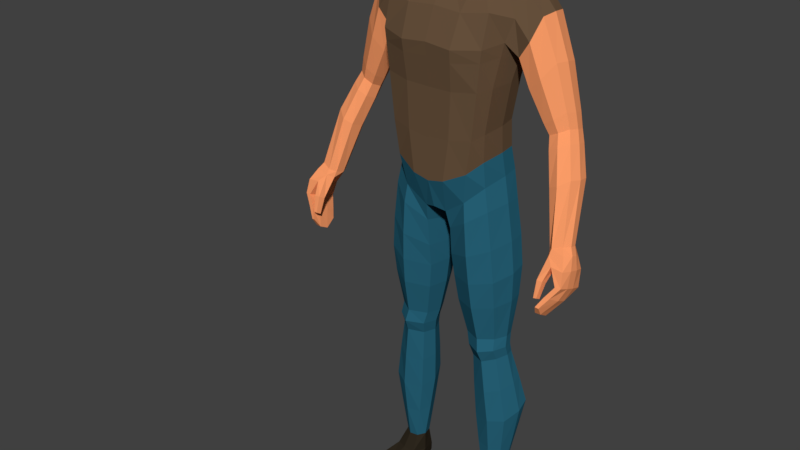 # Source: base-mesh-final.blend  (saved by Blender 2.79.0; exported with 4.5.12 LTS)
import bpy
from mathutils import Matrix  # noqa: F401  (used for matrix-valued properties, if any)

bpy.ops.wm.read_factory_settings(use_empty=True)
scene = bpy.context.scene
scene.name = 'Scene'

# ---- collections
col_collection_1 = bpy.data.collections.new('Collection 1'); scene.collection.children.link(col_collection_1)

# ---- materials (node trees are filled in below, after node groups)
mat_skin = bpy.data.materials.new('Skin')
mat_skin.alpha_threshold = 0.0
mat_skin.roughness = 0.5
mat_pants = bpy.data.materials.new('Pants')
mat_pants.alpha_threshold = 0.0
mat_pants.roughness = 0.5
mat_shoes = bpy.data.materials.new('Shoes')
mat_shoes.alpha_threshold = 0.0
mat_shoes.roughness = 0.5
mat_t_shirt = bpy.data.materials.new('T-shirt')
mat_t_shirt.alpha_threshold = 0.0
mat_t_shirt.roughness = 0.5
mat_hair = bpy.data.materials.new('Hair')
mat_hair.alpha_threshold = 0.0
mat_hair.roughness = 0.5

# ---- material node trees
mat_skin.use_nodes = True; mat_skin.node_tree.nodes.clear()
_N = mat_skin.node_tree.nodes; _L = mat_skin.node_tree.links
n0 = _N.new('ShaderNodeOutputMaterial'); n0.name = 'Material Output'; n0.location = (300, 300)
n1 = _N.new('ShaderNodeBsdfDiffuse'); n1.name = 'Diffuse BSDF'; n1.location = (10, 300)
n1.inputs[0].default_value = (1.0, 0.3467, 0.1413, 1.0)
_L.new(n1.outputs[0], n0.inputs[0])
n0.is_active_output = True
mat_pants.use_nodes = True; mat_pants.node_tree.nodes.clear()
_N = mat_pants.node_tree.nodes; _L = mat_pants.node_tree.links
n0 = _N.new('ShaderNodeOutputMaterial'); n0.name = 'Material Output'; n0.location = (300, 300)
n1 = _N.new('ShaderNodeBsdfDiffuse'); n1.name = 'Diffuse BSDF'; n1.location = (10, 300)
n1.inputs[0].default_value = (0.02029, 0.1248, 0.1912, 1.0)
_L.new(n1.outputs[0], n0.inputs[0])
n0.is_active_output = True
mat_shoes.use_nodes = True; mat_shoes.node_tree.nodes.clear()
_N = mat_shoes.node_tree.nodes; _L = mat_shoes.node_tree.links
n0 = _N.new('ShaderNodeOutputMaterial'); n0.name = 'Material Output'; n0.location = (300, 300)
n1 = _N.new('ShaderNodeBsdfDiffuse'); n1.name = 'Diffuse BSDF'; n1.location = (10, 300)
n1.inputs[0].default_value = (0.02902, 0.02204, 0.01383, 1.0)
_L.new(n1.outputs[0], n0.inputs[0])
n0.is_active_output = True
mat_t_shirt.use_nodes = True; mat_t_shirt.node_tree.nodes.clear()
_N = mat_t_shirt.node_tree.nodes; _L = mat_t_shirt.node_tree.links
n0 = _N.new('ShaderNodeOutputMaterial'); n0.name = 'Material Output'; n0.location = (300, 300)
n1 = _N.new('ShaderNodeBsdfDiffuse'); n1.name = 'Diffuse BSDF'; n1.location = (10, 300)
n1.inputs[0].default_value = (0.1376, 0.08369, 0.04665, 1.0)
_L.new(n1.outputs[0], n0.inputs[0])
n0.is_active_output = True
mat_hair.use_nodes = True; mat_hair.node_tree.nodes.clear()
_N = mat_hair.node_tree.nodes; _L = mat_hair.node_tree.links
n0 = _N.new('ShaderNodeOutputMaterial'); n0.name = 'Material Output'; n0.location = (300, 300)
n1 = _N.new('ShaderNodeBsdfDiffuse'); n1.name = 'Diffuse BSDF'; n1.location = (10, 300)
n1.inputs[0].default_value = (0.4292, 0.3284, 0.08563, 1.0)
_L.new(n1.outputs[0], n0.inputs[0])
n0.is_active_output = True

# ---- world
world_world = bpy.data.worlds.new('World'); scene.world = world_world
world_world.color = (0.05088, 0.05088, 0.05088)
world_world.use_sun_shadow = False
world_world.sun_shadow_jitter_overblur = 0.0
world_world.cycles.sampling_method = 'MANUAL'

# ---- meshes
me_cube_000 = bpy.data.meshes.new('Cube.000')
me_cube_000.from_pydata([(0.03258, 0.07157, 1.565), (0.07706, -0.03074, 1.564), (0.03587, -0.04072, 1.631), (0.03366, 0.02916, 1.631), (0.03796, -0.07866, 1.579), (0.06474, 0.03257, 1.497), (0.07271, 0.02717, 1.568), (0.03171, 0.05808, 1.487), (0.02906, 0.05771, 1.605), (0.04926, 0.05023, 1.494), (0.06488, -0.02678, 1.609), (0.05678, 0.05037, 1.563), (0.06004, 0.02542, 1.61), (0.06225, -0.05999, 1.568), (0.03811, -0.06502, 1.608), (0.03667, -0.002889, 1.64), (0.03625, -0.08319, 1.544), (0.07744, -0.0278, 1.527), (0.07203, 0.03081, 1.53), (0.07495, 0.01308, 1.504), (0.08027, -0.005403, 1.569), (0.03635, 0.06906, 1.531), (0.05548, -0.0522, 1.599), (0.04926, 0.04413, 1.599), (0.05562, 0.05339, 1.529), (0.06577, -0.002634, 1.617), (0.06254, -0.05875, 1.538), (0.08051, -0.0009592, 1.524), (-0.03212, 0.07153, 1.568), (-0.0731, -0.02006, 1.59), (-0.03587, -0.04072, 1.631), (-0.03366, 0.02916, 1.631), (-0.03375, -0.07949, 1.587), (-0.07017, 0.0218, 1.499), (-0.07307, 0.02401, 1.575), (-0.02183, 0.06043, 1.487), (-0.03057, 0.05805, 1.603), (-0.05128, 0.04588, 1.49), (-0.05538, -0.0224, 1.62), (-0.05928, 0.04745, 1.56), (-0.06004, 0.02542, 1.61), (-0.06019, -0.0521, 1.588), (-0.02993, -0.06791, 1.612), (-0.03667, -0.002889, 1.64), (-0.03269, -0.08536, 1.561), (-0.07785, -0.02694, 1.558), (-0.07384, 0.02986, 1.544), (-0.07836, 0.007954, 1.523), (-0.07973, -0.00149, 1.583), (-0.03369, 0.07073, 1.528), (-0.0497, -0.05106, 1.606), (-0.05326, 0.04172, 1.594), (-0.05895, 0.04834, 1.525), (-0.06577, -0.002634, 1.617), (-0.0692, -0.04663, 1.567), (-0.08264, -0.0001817, 1.544), (0.0, -0.04355, 1.639), (0.0, 0.03237, 1.639), (0.006403, -0.09098, 1.582), (0.0005011, 0.06208, 1.484), (0.001245, 0.08384, 1.569), (0.003418, 0.0667, 1.606), (0.003131, -0.0745, 1.616), (0.0, -0.002795, 1.649), (0.007286, -0.09408, 1.552), (0.0005095, 0.08257, 1.529)], [], [(0, 21, 65, 60), (0, 60, 61, 8), (0, 8, 23, 11), (0, 11, 24, 21), (1, 17, 27, 20), (1, 20, 25, 10), (1, 10, 22, 13), (1, 13, 26, 17), (2, 10, 25, 15), (2, 15, 63, 56), (2, 56, 62, 14), (2, 14, 22, 10), (3, 12, 23, 8), (3, 8, 61, 57), (3, 57, 63, 15), (3, 15, 25, 12), (4, 16, 26, 13), (4, 13, 22, 14), (4, 14, 62, 58), (4, 58, 64, 16), (5, 9, 24, 18), (5, 18, 27, 19), (6, 18, 24, 11), (6, 11, 23, 12), (6, 12, 25, 20), (6, 20, 27, 18), (7, 59, 65, 21), (7, 21, 24, 9), (28, 60, 65, 49), (28, 36, 61, 60), (28, 39, 51, 36), (28, 49, 52, 39), (29, 48, 55, 45), (29, 38, 53, 48), (29, 41, 50, 38), (29, 45, 54, 41), (30, 43, 53, 38), (30, 56, 63, 43), (30, 42, 62, 56), (30, 38, 50, 42), (31, 36, 51, 40), (31, 57, 61, 36), (31, 43, 63, 57), (31, 40, 53, 43), (32, 41, 54, 44), (32, 42, 50, 41), (32, 58, 62, 42), (32, 44, 64, 58), (33, 46, 52, 37), (33, 47, 55, 46), (34, 39, 52, 46), (34, 40, 51, 39), (34, 48, 53, 40), (34, 46, 55, 48), (35, 49, 65, 59), (35, 37, 52, 49)])
me_cube_000.polygons.foreach_set('material_index', [4, 4, 4, 4, 4, 4, 4, 4, 4, 4, 4, 4, 4, 4, 4, 4, 4, 4, 4, 4, 4, 4, 4, 4, 4, 4, 4, 4, 4, 4, 4, 4, 4, 4, 4, 4, 4, 4, 4, 4, 4, 4, 4, 4, 4, 4, 4, 4, 4, 4, 4, 4, 4, 4, 4, 4])
me_cube_000.materials.append(mat_skin)
me_cube_000.materials.append(mat_pants)
me_cube_000.materials.append(mat_shoes)
me_cube_000.materials.append(mat_t_shirt)
me_cube_000.materials.append(mat_hair)
me_cube_000.use_remesh_preserve_volume = False
me_cube_000.use_remesh_preserve_attributes = False
me_cube_000.use_mirror_vertex_groups = False
me_cube_000.update()
me_cube_003 = bpy.data.meshes.new('Cube.003')
me_cube_003.from_pydata([(0.1219, 0.03785, 1.033), (0.1388, 0.03897, 1.131), (0.1162, -0.04404, 0.8944), (0.1276, 0.05231, 0.9118), (0.1333, -0.05449, 1.129), (0.1176, -0.05479, 1.022), (0.07753, 0.08991, 1.373), (0.02724, -0.06586, 0.8201), (0.02594, 0.09297, 0.8184), (0.07753, -0.02815, 1.364), (0.05324, -0.09653, 1.005), (0.05819, -0.09858, 1.116), (0.06245, -0.112, 1.21), (0.02998, 0.0708, 1.014), (0.03492, 0.0805, 1.113), (0.03916, 0.1131, 1.215), (0.03387, 0.05431, 1.436), (0.04123, -0.01137, 1.403), (0.1449, 0.01702, 0.0946), (0.1419, 0.05503, 0.09659), (0.1048, 0.005996, 0.09376), (0.09796, 0.04777, 0.09491), (0.127, -0.04657, 0.8401), (0.1401, 0.04954, 0.8465), (0.03219, -0.05458, 0.7754), (0.03091, 0.0663, 0.7736), (0.1221, 0.04264, 0.9679), (0.1148, -0.05059, 0.9565), (0.03452, 0.09629, 0.908), (0.03999, -0.09592, 0.9067), (0.136, -0.01182, 0.5004), (0.06036, -0.01475, 0.4969), (0.06056, 0.04943, 0.4982), (0.1463, 0.04155, 0.4997), (0.1392, -0.004959, 0.4432), (0.07507, -0.00812, 0.4323), (0.0747, 0.05065, 0.4369), (0.1478, 0.04492, 0.4467), (0.1601, 0.05325, 0.6814), (0.145, -0.04079, 0.666), (0.03393, -0.03687, 0.6482), (0.03374, 0.05905, 0.665), (0.1662, 0.001908, 0.2702), (0.08451, -0.001725, 0.2616), (0.08385, 0.07243, 0.292), (0.1776, 0.07567, 0.2996), (0.1478, 0.03792, 0.4722), (0.1384, -0.0186, 0.4721), (0.06853, -0.01838, 0.4649), (0.06842, 0.04663, 0.4665), (0.1273, 0.08831, 1.355), (0.07898, -0.07006, 0.8568), (0.1018, 0.0667, 1.027), (0.1131, 0.07571, 1.119), (0.1232, 0.1115, 1.215), (0.07927, 0.08402, 0.8569), (0.1278, -0.02585, 1.351), (0.1042, -0.08473, 1.013), (0.116, -0.08714, 1.123), (0.1264, -0.09011, 1.217), (0.1276, 0.004907, 0.09117), (0.1166, 0.06257, 0.09227), (0.08522, 0.08114, 0.8083), (0.08467, -0.07384, 0.8106), (0.09132, -0.08247, 0.9324), (0.08922, 0.08668, 0.9394), (0.1023, 0.06988, 0.4977), (0.1026, -0.03467, 0.4986), (0.1104, 0.07201, 0.445), (0.1115, -0.02612, 0.4356), (0.09445, -0.0654, 0.6559), (0.0934, 0.08395, 0.6726), (0.1293, 0.1045, 0.297), (0.1293, -0.01826, 0.2653), (0.1082, -0.0406, 0.4677), (0.1073, 0.066, 0.4701), (0.1312, 0.009944, 0.9095), (0.1735, 0.02993, 1.341), (0.1256, -0.002142, 1.029), (0.1424, -0.00103, 1.13), (0.1567, 0.01683, 1.211), (0.09141, 0.03059, 1.372), (0.01281, 0.01491, 0.8082), (0.0552, 0.02908, 1.42), (0.1499, 0.0393, 0.09672), (0.09224, 0.02403, 0.09544), (0.01615, 0.006624, 0.7668), (0.1437, 0.007472, 0.8483), (0.1258, 0.002615, 0.9661), (0.04757, 0.01777, 0.4966), (0.1499, 0.01932, 0.5002), (0.06321, 0.02132, 0.4329), (0.1515, 0.02401, 0.4466), (0.164, 0.01182, 0.6755), (0.017, 0.01202, 0.6545), (0.07055, 0.03418, 0.2757), (0.1812, 0.04326, 0.2864), (0.1515, 0.01405, 0.473), (0.05618, 0.01489, 0.4641), (0.1018, 0.06385, 0.01591), (0.1287, 0.03105, 1.357), (0.163, -0.03051, 1.276), (0.163, 0.07889, 1.276), (0.06667, -0.08422, 1.282), (0.05023, 0.1143, 1.29), (0.1271, -0.07024, 1.29), (0.125, 0.1125, 1.291), (0.1466, -0.03907, 1.225), (0.153, 0.0599, 1.231), (0.1701, -0.006966, 1.333), (0.1701, 0.0695, 1.333), (0.2197, 0.0296, 1.289), (0.2129, -0.00472, 1.284), (0.1978, -0.02662, 1.233), (0.1707, -0.02034, 1.194), (0.1978, 0.07514, 1.233), (0.1739, 0.06111, 1.199), (0.1662, 0.01742, 1.179), (0.2127, 0.06641, 1.284), (0.3459, -0.0561, 0.8349), (0.2903, 0.03097, 1.054), (0.2831, 0.0101, 1.058), (0.264, -0.00359, 1.049), (0.2421, -0.001077, 1.038), (0.2725, 0.05835, 1.03), (0.2501, 0.04956, 1.029), (0.2366, 0.02184, 1.028), (0.2869, 0.05432, 1.049), (0.2945, -0.0449, 0.9518), (0.3357, -0.07222, 0.8373), (0.3133, -0.07963, 0.8294), (0.3013, -0.0664, 0.8216), (0.336, -0.02366, 0.8242), (0.311, -0.02337, 0.8131), (0.2988, -0.04538, 0.8144), (0.3444, -0.03821, 0.83), (0.2727, -0.03807, 0.9417), (0.2675, -0.01111, 0.9308), (0.2841, 0.01978, 0.9336), (0.3234, 0.02115, 0.9581), (0.3037, 0.02767, 0.9396), (0.3263, -0.005886, 0.9626), (0.3172, -0.02959, 0.9667), (0.2525, 0.06054, 1.186), (0.2239, -0.01998, 1.159), (0.1943, -0.01356, 1.131), (0.1901, 0.01849, 1.117), (0.2304, 0.06702, 1.147), (0.2567, 0.02852, 1.193), (0.2031, 0.05597, 1.126), (0.2481, -0.0002773, 1.194), (0.3154, -0.1338, 0.7152), (0.313, -0.08843, 0.8168), (0.3201, -0.06233, 0.69), (0.3199, -0.02281, 0.7987), (0.3234, -0.1321, 0.7134), (0.3454, -0.08404, 0.8225), (0.3272, -0.06467, 0.6895), (0.3446, -0.02612, 0.8072), (0.3472, -0.1128, 0.7644), (0.3475, -0.03272, 0.7342), (0.3586, -0.03616, 0.7353), (0.3602, -0.1109, 0.7642), (0.3291, -0.05231, 0.7062), (0.3375, -0.05523, 0.7072), (0.341, -0.1213, 0.7377), (0.3289, -0.1232, 0.7382), (0.3285, -0.1025, 0.8013), (0.3402, -0.02442, 0.7696), (0.356, -0.02643, 0.7751), (0.3566, -0.1025, 0.7984), (0.3349, -0.05591, 0.7769), (0.3257, -0.08186, 0.7881), (0.3632, -0.07918, 0.7935), (0.3632, -0.05591, 0.7864), (0.3501, -0.09957, 0.7272), (0.3501, -0.07594, 0.7166), (0.3266, -0.07594, 0.7169), (0.3266, -0.09957, 0.7276), (0.3438, -0.06592, 0.7465), (0.3438, -0.08938, 0.7553), (0.3634, -0.08938, 0.7563), (0.3634, -0.06592, 0.7475), (0.3554, -0.065, 0.8202), (0.3552, -0.04772, 0.8138), (0.3206, -0.09621, 0.679), (0.3213, -0.1186, 0.692), (0.3093, -0.04389, 0.8001), (0.3028, -0.07332, 0.8083), (0.3085, -0.1205, 0.693), (0.3085, -0.09673, 0.6806), (0.309, -0.1321, 0.7342), (0.3084, -0.1215, 0.7727), (0.3061, -0.1211, 0.7282), (0.3043, -0.1076, 0.7657), (0.3162, -0.132, 0.7352), (0.3215, -0.1213, 0.7717), (0.3176, -0.1211, 0.7298), (0.3221, -0.1076, 0.7629), (0.1124, -0.103, 0.001941), (0.111, -0.1017, 0.01839), (0.1037, 0.0585, 0.005312), (0.09973, 0.06176, 0.03921), (0.1793, -0.07856, 0.004269), (0.1801, -0.07677, 0.02072), (0.1409, 0.0626, 0.005187), (0.1412, 0.0657, 0.0401), (0.09968, -0.01593, 0.006848), (0.1036, -0.01402, 0.05069), (0.1679, -0.002835, 0.006848), (0.1594, -0.002922, 0.05087), (0.09247, 0.0248, 0.04459), (0.1531, 0.03513, 0.00297), (0.0993, 0.02479, 0.00297), (0.1563, 0.03771, 0.04462), (0.1198, 0.06327, 0.004928), (0.1168, 0.07233, 0.03695), (0.1509, -0.09841, 0.001419), (0.1506, -0.09691, 0.01831), (0.1333, -0.01345, 0.05367), (0.1338, -0.009439, 0.005808), (0.1262, 0.03017, 0.001652), (0.1097, -0.1052, 0.009353), (0.1414, 0.06742, 0.01565), (0.1826, -0.07958, 0.01168), (0.1739, -0.001862, 0.01759), (0.09367, -0.01728, 0.01759), (0.1576, 0.03723, 0.0142), (0.09438, 0.02509, 0.0142), (0.152, -0.1044, 0.009311), (0.1181, 0.07208, 0.01652), (0.1049, -0.06193, 0.002508), (0.1811, -0.04671, 0.02873), (0.1036, -0.0616, 0.02873), (0.18, -0.0475, 0.002508), (0.1424, -0.05439, 0.03142), (0.1425, -0.05505, 0.001191), (0.09857, -0.06417, 0.01142), (0.1868, -0.04722, 0.01142), (0.02914, 0.07071, 1.584), (0.07633, -0.033, 1.575), (0.0327, -0.05184, 1.425), (0.03587, -0.04072, 1.631), (0.03366, 0.02916, 1.631), (0.04415, 0.03163, 1.46), (0.03056, -0.08624, 1.479), (0.03364, -0.08448, 1.574), (0.07315, -0.03259, 1.493), (0.07086, 0.02969, 1.507), (0.07183, 0.02704, 1.58), (0.02827, 0.07265, 1.51), (0.03008, 0.05413, 1.61), (0.05306, 0.05397, 1.507), (0.05859, 0.02985, 1.474), (0.06392, -0.03595, 1.608), (0.05649, -0.06359, 1.482), (0.02948, -0.07764, 1.425), (0.03169, 0.0517, 1.475), (0.05438, 0.05148, 1.576), (0.05916, -0.03523, 1.455), (0.06004, 0.02542, 1.61), (0.06113, -0.06238, 1.568), (0.03397, -0.07202, 1.607), (0.03667, -0.002889, 1.64), (0.03553, -0.007174, 1.441), (0.0331, -0.08645, 1.532), (0.07782, -0.03188, 1.535), (0.07384, 0.02986, 1.544), (0.07859, 0.0005662, 1.504), (0.07973, -0.00149, 1.583), (0.02911, 0.07738, 1.552), (0.04928, -0.05918, 1.455), (0.05447, -0.05813, 1.594), (0.04871, 0.04585, 1.485), (0.04926, 0.04413, 1.599), (0.05485, 0.05635, 1.543), (0.06407, 0.0009171, 1.468), (0.06577, -0.002634, 1.617), (0.06083, -0.06179, 1.528), (0.08264, -0.0001817, 1.544), (0.05664, -0.006086, 1.382), (0.05404, 0.05887, 1.397), (0.06648, 0.02897, 1.391), (0.279, 0.05695, 1.084), (0.2237, 0.02077, 1.05), (0.2828, 0.03048, 1.089), (0.2749, 0.006782, 1.093), (0.2538, -0.008968, 1.077), (0.2291, -0.005368, 1.062), (0.2621, 0.06177, 1.059), (0.2376, 0.05206, 1.053), (0.2728, -0.01679, 1.021), (0.2501, -0.01292, 1.01), (0.2445, 0.01203, 0.9989), (0.2819, 0.05058, 1.003), (0.2594, 0.04172, 1.001), (0.2983, 0.04566, 1.023), (0.3017, 0.02037, 1.028), (0.2937, -0.002114, 1.032), (0.1635, 0.06083, 0.3734), (0.1533, -0.0021, 0.3566), (0.07909, -0.005558, 0.3467), (0.07857, 0.0621, 0.3646), (0.1205, -0.02313, 0.3503), (0.1199, 0.08928, 0.3712), (0.1672, 0.0337, 0.3666), (0.06595, 0.0277, 0.3542), (0.156, 0.009061, 0.1823), (0.0942, 0.00162, 0.1775), (0.09038, 0.06048, 0.1936), (0.1603, 0.06581, 0.1983), (0.1229, 0.08426, 0.1948), (0.1285, -0.007329, 0.1781), (0.08072, 0.02901, 0.1855), (0.1662, 0.04137, 0.1916), (0.1436, -0.03073, 0.596), (0.0424, -0.02965, 0.5836), (0.04237, 0.05722, 0.5944), (0.1574, 0.05019, 0.605), (0.09801, -0.05586, 0.5891), (0.09721, 0.08146, 0.5988), (0.1613, 0.01511, 0.6017), (0.02642, 0.01454, 0.5873), (0.1527, 0.05284, 0.759), (0.1381, -0.04498, 0.7474), (0.0315, -0.04666, 0.7066), (0.03077, 0.06406, 0.715), (0.08965, 0.08487, 0.7358), (0.08996, -0.07159, 0.7278), (0.01449, 0.009577, 0.706), (0.1565, 0.009873, 0.7566), (0.03784, 0.1029, 1.183), (0.06112, -0.1078, 1.181), (0.1231, -0.08918, 1.188), (0.1201, 0.1003, 1.185), (0.1522, 0.01125, 1.186), (0.1486, 0.05336, 1.2), (0.1425, -0.04389, 1.195), (0.0, 0.0954, 0.8259), (0.0, 0.08045, 1.365), (0.0, -0.07346, 0.8272), (0.0, -0.02815, 1.357), (0.0, -0.112, 1.216), (0.0, -0.09858, 1.115), (0.0, -0.09653, 0.9976), (0.0, 0.1025, 1.212), (0.0, 0.06942, 1.114), (0.0, 0.05956, 1.01), (0.0, 0.05431, 1.436), (0.0, -0.01498, 1.403), (0.0, -0.09592, 0.8982), (0.0, 0.08644, 0.9008), (0.0, 0.01073, 0.8135), (0.0, -0.08422, 1.287), (0.0, 0.1043, 1.29), (0.0, -0.04355, 1.639), (0.0, 0.03237, 1.639), (0.0, -0.05468, 1.418), (0.0, -0.09548, 1.48), (0.0, -0.09372, 1.581), (0.0, 0.08058, 1.512), (0.0, 0.07901, 1.592), (0.0, 0.05603, 1.474), (0.0, 0.06022, 1.617), (0.0, -0.08349, 1.421), (0.0, -0.07787, 1.615), (0.0, -0.002795, 1.649), (0.0, -0.01079, 1.431), (0.0, -0.09746, 1.537), (0.0, 0.08654, 1.559), (0.0, 0.05887, 1.394), (0.0, -0.009698, 1.38), (0.0, -0.1078, 1.184), (0.0, 0.09217, 1.181)], [], [(88, 78, 5, 27), (106, 50, 110, 102), (332, 12, 342, 372), (314, 307, 18, 84), (10, 11, 343, 344), (281, 370, 348, 16), (78, 79, 4, 5), (103, 9, 341, 353), (29, 10, 344, 350), (335, 80, 107, 337), (65, 52, 0, 26), (52, 53, 1, 0), (334, 54, 108, 336), (373, 345, 15, 331), (347, 346, 14, 13), (351, 347, 13, 28), (64, 57, 10, 29), (105, 56, 9, 103), (100, 81, 9, 56), (57, 58, 11, 10), (352, 82, 7, 340), (333, 59, 12, 332), (354, 339, 6, 104), (17, 264, 367, 349), (371, 280, 17, 349), (282, 281, 16, 83), (84, 214, 206, 19), (312, 308, 20, 60), (313, 309, 21, 85), (311, 310, 19, 61), (55, 3, 23, 62), (82, 8, 25, 86), (51, 7, 24, 63), (76, 2, 22, 87), (51, 64, 29, 7), (338, 351, 28, 8), (55, 65, 26, 3), (7, 29, 350, 340), (76, 88, 27, 2), (320, 318, 33, 66), (322, 317, 32, 89), (319, 316, 31, 67), (321, 315, 30, 90), (75, 46, 37, 68), (98, 49, 36, 91), (74, 48, 35, 69), (97, 47, 34, 92), (330, 324, 39, 93), (328, 325, 40, 70), (329, 326, 41, 94), (327, 323, 38, 71), (304, 299, 45, 72), (306, 302, 44, 95), (303, 301, 43, 73), (305, 300, 42, 96), (90, 30, 47, 97), (67, 31, 48, 74), (89, 32, 49, 98), (66, 33, 46, 75), (32, 66, 75, 49), (30, 67, 74, 47), (300, 303, 73, 42), (302, 304, 72, 44), (326, 327, 71, 41), (324, 328, 70, 39), (47, 74, 69, 34), (49, 75, 68, 36), (315, 319, 67, 30), (317, 320, 66, 32), (8, 28, 65, 55), (2, 27, 64, 51), (2, 51, 63, 22), (8, 55, 62, 25), (309, 311, 61, 21), (307, 312, 60, 18), (18, 210, 214, 84), (337, 107, 59, 333), (5, 4, 58, 57), (77, 100, 56, 109), (101, 109, 56, 105), (27, 5, 57, 64), (331, 15, 54, 334), (13, 14, 53, 52), (28, 13, 52, 65), (104, 6, 50, 106), (110, 50, 100, 77), (60, 219, 210, 18), (31, 89, 98, 48), (33, 90, 97, 46), (299, 305, 96, 45), (301, 306, 95, 43), (325, 329, 94, 40), (323, 330, 93, 38), (46, 97, 92, 37), (48, 98, 91, 35), (318, 321, 90, 33), (316, 322, 89, 31), (3, 26, 88, 76), (3, 76, 87, 23), (7, 82, 86, 24), (308, 313, 85, 20), (20, 208, 219, 60), (280, 282, 83, 17), (83, 244, 264, 17), (338, 8, 82, 352), (50, 6, 81, 100), (336, 108, 80, 335), (0, 1, 79, 78), (310, 314, 84, 19), (26, 0, 78, 88), (15, 104, 106, 54), (107, 101, 105, 59), (345, 354, 104, 15), (59, 105, 103, 12), (12, 103, 353, 342), (54, 106, 102, 108), (283, 285, 120, 127), (289, 283, 127, 124), (287, 288, 123, 122), (288, 284, 126, 123), (110, 77, 111, 118), (108, 102, 115, 116), (77, 109, 112, 111), (109, 101, 113, 112), (80, 108, 116, 117), (107, 80, 117, 114), (101, 107, 114, 113), (102, 110, 118, 115), (140, 139, 135, 132), (128, 136, 131, 130), (136, 137, 134, 131), (137, 138, 133, 134), (290, 289, 124, 125), (285, 286, 121, 120), (286, 287, 122, 121), (284, 290, 125, 126), (130, 152, 156, 129), (131, 188, 152, 130), (134, 187, 188, 131), (133, 154, 187, 134), (139, 141, 119, 135), (138, 140, 132, 133), (141, 142, 129, 119), (142, 128, 130, 129), (298, 291, 128, 142), (297, 298, 142, 141), (295, 294, 140, 138), (296, 297, 141, 139), (293, 295, 138, 137), (292, 293, 137, 136), (291, 292, 136, 128), (294, 296, 139, 140), (117, 116, 149, 146), (112, 113, 144, 150), (111, 112, 150, 148), (116, 115, 147, 149), (114, 117, 146, 145), (113, 114, 145, 144), (115, 118, 143, 147), (118, 111, 148, 143), (168, 154, 158, 169), (158, 184, 174, 169), (170, 156, 152, 167), (185, 186, 189, 190), (161, 182, 176, 164), (165, 162, 159, 166), (180, 179, 177, 178), (163, 160, 161, 164), (164, 176, 185, 157), (174, 173, 181, 182), (153, 163, 164, 157), (155, 165, 166, 151), (162, 170, 167, 159), (160, 168, 169, 161), (171, 168, 160, 179), (173, 170, 162, 181), (175, 165, 155, 186), (172, 171, 179, 180), (177, 163, 153, 190), (169, 174, 182, 161), (167, 172, 180, 159), (179, 160, 163, 177), (178, 177, 190, 189), (176, 175, 186, 185), (181, 162, 165, 175), (159, 180, 178, 166), (166, 178, 189, 151), (132, 158, 154, 133), (135, 184, 158, 132), (182, 181, 175, 176), (186, 155, 151, 189), (157, 185, 190, 153), (119, 183, 184, 135), (183, 156, 170, 173), (188, 187, 171, 172), (184, 183, 173, 174), (187, 154, 168, 171), (191, 192, 194, 193), (193, 194, 198, 197), (197, 198, 196, 195), (195, 196, 192, 191), (193, 197, 195, 191), (194, 192, 152, 188), (129, 156, 183, 119), (192, 196, 167, 152), (198, 194, 188, 172), (196, 198, 172, 167), (228, 211, 202, 99), (230, 216, 206, 223), (238, 232, 204, 224), (229, 218, 200, 222), (236, 234, 203, 217), (235, 233, 200, 218), (85, 211, 208, 20), (221, 212, 209, 220), (227, 214, 210, 225), (237, 233, 208, 226), (223, 206, 214, 227), (215, 205, 212, 221), (21, 202, 211, 85), (226, 208, 211, 228), (61, 216, 202, 21), (201, 215, 221, 213), (213, 221, 220, 207), (19, 206, 216, 61), (232, 235, 218, 204), (231, 236, 217, 199), (224, 204, 218, 229), (99, 202, 216, 230), (201, 99, 230, 215), (203, 224, 229, 217), (207, 226, 228, 213), (205, 223, 227, 212), (231, 237, 226, 207), (212, 227, 225, 209), (217, 229, 222, 199), (234, 238, 224, 203), (215, 230, 223, 205), (213, 228, 99, 201), (209, 225, 238, 234), (199, 222, 237, 231), (207, 220, 236, 231), (210, 219, 235, 232), (222, 200, 233, 237), (219, 208, 233, 235), (220, 209, 234, 236), (225, 210, 232, 238), (239, 270, 369, 361), (239, 361, 363, 251), (239, 251, 274, 258), (239, 258, 275, 270), (240, 266, 279, 269), (240, 269, 277, 254), (240, 254, 272, 261), (240, 261, 278, 266), (241, 357, 367, 264), (241, 264, 276, 259), (241, 259, 271, 256), (241, 256, 364, 357), (242, 254, 277, 263), (242, 263, 366, 355), (242, 355, 365, 262), (242, 262, 272, 254), (243, 260, 274, 251), (243, 251, 363, 356), (243, 356, 366, 263), (243, 263, 277, 260), (16, 257, 244, 83), (244, 257, 273, 253), (244, 253, 276, 264), (348, 362, 257, 16), (245, 256, 271, 255), (245, 255, 278, 265), (245, 265, 368, 358), (245, 358, 364, 256), (246, 265, 278, 261), (246, 261, 272, 262), (246, 262, 365, 359), (246, 359, 368, 265), (247, 259, 276, 268), (247, 268, 279, 266), (247, 266, 278, 255), (247, 255, 271, 259), (248, 253, 273, 252), (248, 252, 275, 267), (248, 267, 279, 268), (248, 268, 276, 253), (249, 267, 275, 258), (249, 258, 274, 260), (249, 260, 277, 269), (249, 269, 279, 267), (250, 257, 362, 360), (250, 360, 369, 270), (250, 270, 275, 252), (250, 252, 273, 257), (9, 81, 282, 280), (81, 6, 281, 282), (341, 9, 280, 371), (6, 339, 370, 281), (146, 149, 290, 284), (150, 144, 287, 286), (148, 150, 286, 285), (149, 147, 289, 290), (145, 146, 284, 288), (144, 145, 288, 287), (147, 143, 283, 289), (143, 148, 285, 283), (124, 127, 296, 294), (122, 123, 292, 291), (123, 126, 293, 292), (126, 125, 295, 293), (127, 120, 297, 296), (125, 124, 294, 295), (120, 121, 298, 297), (121, 122, 291, 298), (35, 91, 306, 301), (37, 92, 305, 299), (36, 68, 304, 302), (34, 69, 303, 300), (92, 34, 300, 305), (69, 35, 301, 303), (91, 36, 302, 306), (68, 37, 299, 304), (45, 96, 314, 310), (43, 95, 313, 308), (42, 73, 312, 307), (44, 72, 311, 309), (72, 45, 310, 311), (95, 44, 309, 313), (73, 43, 308, 312), (96, 42, 307, 314), (40, 94, 322, 316), (38, 93, 321, 318), (41, 71, 320, 317), (39, 70, 319, 315), (93, 39, 315, 321), (70, 40, 316, 319), (94, 41, 317, 322), (71, 38, 318, 320), (23, 87, 330, 323), (24, 86, 329, 325), (22, 63, 328, 324), (25, 62, 327, 326), (62, 23, 323, 327), (86, 25, 326, 329), (63, 24, 325, 328), (87, 22, 324, 330), (1, 336, 335, 79), (14, 331, 334, 53), (4, 337, 333, 58), (58, 333, 332, 11), (346, 373, 331, 14), (53, 334, 336, 1), (79, 335, 337, 4), (11, 332, 372, 343)])
me_cube_003.polygons.foreach_set('material_index', [3, 3, 3, 1, 3, 0, 3, 3, 3, 3, 3, 3, 3, 3, 3, 3, 3, 3, 3, 3, 1, 3, 3, 0, 0, 0, 2, 1, 1, 1, 1, 1, 1, 1, 1, 1, 1, 1, 1, 1, 1, 1, 1, 1, 1, 1, 1, 1, 1, 1, 1, 1, 1, 1, 1, 1, 1, 1, 1, 1, 1, 1, 1, 1, 1, 1, 1, 1, 1, 1, 1, 1, 1, 1, 1, 2, 3, 3, 3, 3, 3, 3, 3, 3, 3, 3, 2, 1, 1, 1, 1, 1, 1, 1, 1, 1, 1, 1, 1, 1, 1, 2, 0, 0, 1, 3, 3, 3, 1, 3, 3, 3, 3, 3, 3, 3, 0, 0, 0, 0, 3, 3, 3, 3, 3, 3, 3, 3, 0, 0, 0, 0, 0, 0, 0, 0, 0, 0, 0, 0, 0, 0, 0, 0, 0, 0, 0, 0, 0, 0, 0, 0, 0, 0, 0, 0, 0, 0, 0, 0, 0, 0, 0, 0, 0, 0, 0, 0, 0, 0, 0, 0, 0, 0, 0, 0, 0, 0, 0, 0, 0, 0, 0, 0, 0, 0, 0, 0, 0, 0, 0, 0, 0, 0, 0, 0, 0, 0, 0, 0, 0, 0, 0, 0, 0, 0, 0, 2, 2, 2, 2, 2, 2, 2, 2, 2, 2, 2, 2, 2, 2, 2, 2, 2, 2, 2, 2, 2, 2, 2, 2, 2, 2, 2, 2, 2, 2, 2, 2, 2, 2, 2, 2, 2, 2, 2, 2, 0, 0, 0, 0, 0, 0, 0, 0, 0, 0, 0, 0, 0, 0, 0, 0, 0, 0, 0, 0, 0, 0, 0, 0, 0, 0, 0, 0, 0, 0, 0, 0, 0, 0, 0, 0, 0, 0, 0, 0, 0, 0, 0, 0, 0, 0, 0, 0, 3, 3, 3, 3, 0, 0, 0, 0, 0, 0, 0, 0, 0, 0, 0, 0, 0, 0, 0, 0, 1, 1, 1, 1, 1, 1, 1, 1, 1, 1, 1, 1, 1, 1, 1, 1, 1, 1, 1, 1, 1, 1, 1, 1, 1, 1, 1, 1, 1, 1, 1, 1, 3, 3, 3, 3, 3, 3, 3, 3])
me_cube_003.materials.append(mat_skin)
me_cube_003.materials.append(mat_pants)
me_cube_003.materials.append(mat_shoes)
me_cube_003.materials.append(mat_t_shirt)
me_cube_003.use_remesh_preserve_volume = False
me_cube_003.use_remesh_preserve_attributes = False
me_cube_003.use_mirror_vertex_groups = False
me_cube_003.update()
arm_armature = bpy.data.armatures.new('Armature')  # bones are not reproduced

# ---- objects
ob_armature = bpy.data.objects.new('Armature', arm_armature)
ob_cube_001 = bpy.data.objects.new('Cube.001', me_cube_000)
ob_cube = bpy.data.objects.new('Cube', me_cube_003)

# ---- transforms, parenting, visibility, modifiers, constraints
ob_armature.location = (0.0, 0.0, 0.0)
ob_armature.show_in_front = True
ob_armature.lineart.crease_threshold = 0.0
ob_cube_001.parent = ob_armature
ob_cube_001.location = (0.0, 0.0, 0.0)
ob_cube_001.lineart.crease_threshold = 0.0
_vg = ob_cube_001.vertex_groups.new(name='Hips')
_vg = ob_cube_001.vertex_groups.new(name='Spine')
_vg = ob_cube_001.vertex_groups.new(name='Chest')
_vg = ob_cube_001.vertex_groups.new(name='Neck')
for _i, _w in zip([5, 7, 9, 33, 35, 37, 59, 65], [0.01997, 0.05992, 0.04484, 0.01997, 0.05992, 0.04484, 0.07082, 0.006275]): _vg.add([_i], _w, 'REPLACE')
_vg = ob_cube_001.vertex_groups.new(name='Head')
for _i, _w in zip([0, 1, 2, 3, 4, 5, 6, 7, 8, 9, 10, 11, 12, 13, 14, 15, 16, 17, 18, 19, 20, 21, 22, 23, 24, 25, 26, 27, 28, 29, 30, 31, 32, 33, 34, 35, 36, 37, 38, 39, 40, 41, 42, 43, 44, 45, 46, 47, 48, 49, 50, 51, 52, 53, 54, 55, 56, 57, 58, 59, 60, 61, 62, 63, 64, 65], [0.9853, 0.9942, 0.9988, 0.9968, 0.9955, 0.9541, 0.9911, 0.9287, 0.9927, 0.9407, 0.9973, 0.9867, 0.9951, 0.9944, 0.9977, 0.9986, 0.99, 0.9871, 0.9802, 0.9656, 0.9936, 0.9703, 0.9969, 0.9924, 0.9735, 0.997, 0.9882, 0.9856, 0.9853, 0.9942, 0.9988, 0.9968, 0.9955, 0.9541, 0.9911, 0.9287, 0.9927, 0.9407, 0.9973, 0.9867, 0.9951, 0.9944, 0.9977, 0.9986, 0.99, 0.9871, 0.9802, 0.9656, 0.9936, 0.9703, 0.9969, 0.9924, 0.9735, 0.997, 0.9882, 0.9856, 0.9993, 0.9968, 0.9957, 0.9179, 0.984, 0.9919, 0.9979, 0.9993, 0.9901, 0.967]): _vg.add([_i], _w, 'REPLACE')
_vg = ob_cube_001.vertex_groups.new(name='Shoulder.L')
for _i, _w in zip([9], [0.0]): _vg.add([_i], _w, 'REPLACE')
_vg = ob_cube_001.vertex_groups.new(name='Upper Arm.L')
for _i, _w in zip([1, 4, 5, 6, 10, 13, 16, 17, 19, 20, 25, 26, 27], [0.0, 0.0, 0.0, 0.0, 0.0, 0.0, 0.0, 0.0, 0.0, 0.0, 0.0, 0.0, 0.0]): _vg.add([_i], _w, 'REPLACE')
_vg = ob_cube_001.vertex_groups.new(name='Lower Arm.L')
_vg = ob_cube_001.vertex_groups.new(name='Hand.L')
_vg = ob_cube_001.vertex_groups.new(name='Fingers01.L')
_vg = ob_cube_001.vertex_groups.new(name='Fingers02.L')
_vg = ob_cube_001.vertex_groups.new(name='Thumb01.L')
_vg = ob_cube_001.vertex_groups.new(name='Thumb02.L')
_vg = ob_cube_001.vertex_groups.new(name='Shoulder.R.001')
_vg = ob_cube_001.vertex_groups.new(name='Upper Arm.R.001')
_vg = ob_cube_001.vertex_groups.new(name='Lower Arm.R.001')
_vg = ob_cube_001.vertex_groups.new(name='Hand.R.001')
_vg = ob_cube_001.vertex_groups.new(name='Fingers01.R.001')
_vg = ob_cube_001.vertex_groups.new(name='Fingers02.R.001')
_vg = ob_cube_001.vertex_groups.new(name='Thumb01.R.001')
_vg = ob_cube_001.vertex_groups.new(name='Thumb02.R.001')
_vg = ob_cube_001.vertex_groups.new(name='Upper Leg.L')
_vg = ob_cube_001.vertex_groups.new(name='Lower Leg.L')
_vg = ob_cube_001.vertex_groups.new(name='Foot.L')
_vg = ob_cube_001.vertex_groups.new(name='Toes.L')
_vg = ob_cube_001.vertex_groups.new(name='Upper Leg.R.001')
_vg = ob_cube_001.vertex_groups.new(name='Lower Leg.R.001')
_vg = ob_cube_001.vertex_groups.new(name='Foot.R.001')
_vg = ob_cube_001.vertex_groups.new(name='Toes.R.001')
_vg = ob_cube_001.vertex_groups.new(name='Shoulder.R')
for _i, _w in zip([37], [0.0]): _vg.add([_i], _w, 'REPLACE')
_vg = ob_cube_001.vertex_groups.new(name='Upper Arm.R')
for _i, _w in zip([29, 32, 33, 34, 38, 41, 44, 45, 47, 48, 53, 54, 55], [0.0, 0.0, 0.0, 0.0, 0.0, 0.0, 0.0, 0.0, 0.0, 0.0, 0.0, 0.0, 0.0]): _vg.add([_i], _w, 'REPLACE')
_vg = ob_cube_001.vertex_groups.new(name='Lower Arm.R')
_vg = ob_cube_001.vertex_groups.new(name='Hand.R')
_vg = ob_cube_001.vertex_groups.new(name='Fingers01.R')
_vg = ob_cube_001.vertex_groups.new(name='Fingers02.R')
_vg = ob_cube_001.vertex_groups.new(name='Thumb01.R')
_vg = ob_cube_001.vertex_groups.new(name='Thumb02.R')
_vg = ob_cube_001.vertex_groups.new(name='Upper Leg.R')
_vg = ob_cube_001.vertex_groups.new(name='Lower Leg.R')
_vg = ob_cube_001.vertex_groups.new(name='Foot.R')
_vg = ob_cube_001.vertex_groups.new(name='Toes.R')
_m = ob_cube_001.modifiers.new('Armature', 'ARMATURE')
_m.object = ob_armature
_m = ob_cube_001.modifiers.new('Solidify', 'SOLIDIFY')
_m.thickness = -0.011
_m.nonmanifold_thickness_mode = 'FIXED'
_m.nonmanifold_merge_threshold = 0.0003
ob_cube.parent = ob_armature
ob_cube.location = (0.0, 0.0, 0.0)
ob_cube.lineart.crease_threshold = 0.0
_vg = ob_cube.vertex_groups.new(name='Hips')
for _i, _w in zip([0, 2, 3, 5, 7, 8, 10, 13, 22, 23, 24, 25, 26, 27, 28, 29, 41, 51, 52, 55, 57, 62, 63, 64, 65, 76, 78, 82, 86, 87, 88, 94, 155, 159, 166, 172, 177, 178, 179, 180, 186, 192, 193, 194, 196, 198, 323, 324, 326, 327, 329, 330, 338, 340, 344, 347, 350, 351, 352], [0.05059, 0.3342, 0.4558, 0.08829, 0.2593, 0.5649, 0.1107, 0.09383, 0.1424, 0.1204, 0.1029, 0.05818, 0.3683, 0.3993, 0.6932, 0.5961, 0.0, 0.3055, 0.07541, 0.3664, 0.1049, 0.04841, 0.1392, 0.5174, 0.3811, 0.4004, 0.06128, 0.7609, 0.1791, 0.1747, 0.3344, 0.0, 7.945e-05, 0.02895, 0.003788, 0.006873, 0.02895, 0.02895, 0.02895, 0.02895, 0.0002935, 0.02895, 0.005041, 0.02895, 0.02895, 0.02895, 0.03311, 0.01841, 0.0, 0.0, 0.0, 0.02895, 0.5951, 0.3858, 0.1161, 0.09747, 0.6239, 0.6754, 0.8514]): _vg.add([_i], _w, 'REPLACE')
_vg = ob_cube.vertex_groups.new(name='Spine')
for _i, _w in zip([0, 1, 2, 3, 4, 5, 10, 11, 12, 13, 14, 15, 23, 26, 27, 28, 29, 51, 52, 53, 54, 55, 57, 58, 59, 64, 65, 76, 78, 79, 80, 87, 88, 103, 104, 105, 106, 107, 108, 331, 332, 333, 334, 335, 336, 337, 338, 340, 342, 343, 344, 345, 346, 347, 350, 351, 353, 354, 372, 373], [0.7858, 0.6352, 0.1113, 0.232, 0.6532, 0.7723, 0.7876, 0.7289, 0.1851, 0.8235, 0.765, 0.1464, 0.05035, 0.5389, 0.4667, 0.1913, 0.1502, 0.02603, 0.7736, 0.6749, 0.1598, 0.07318, 0.7685, 0.6772, 0.1668, 0.2699, 0.3163, 0.1951, 0.7804, 0.6403, 0.08889, 0.03361, 0.5756, 0.0573, 0.03144, 0.02995, 0.01121, 0.0944, 0.05941, 0.2529, 0.2908, 0.2709, 0.2482, 0.2422, 0.1779, 0.2246, 0.03978, 0.02087, 0.1845, 0.73, 0.7928, 0.1644, 0.7698, 0.8276, 0.1268, 0.1759, 0.0596, 0.03515, 0.2905, 0.2872]): _vg.add([_i], _w, 'REPLACE')
_vg = ob_cube.vertex_groups.new(name='Chest')
for _i, _w in zip([0, 1, 4, 5, 6, 9, 10, 11, 12, 13, 14, 15, 17, 50, 52, 53, 54, 56, 57, 58, 59, 78, 79, 80, 101, 102, 103, 104, 105, 106, 107, 108, 114, 280, 281, 331, 332, 333, 334, 335, 336, 337, 339, 341, 342, 343, 344, 345, 346, 347, 348, 349, 353, 354, 370, 371, 372, 373], [0.0303, 0.1353, 0.1623, 0.0307, 0.08062, 0.09582, 0.01422, 0.1804, 0.6416, 0.001988, 0.1472, 0.5859, 0.04273, 0.01684, 0.02671, 0.1449, 0.303, 0.03967, 0.02595, 0.179, 0.468, 0.02687, 0.1346, 0.1031, 0.05464, 0.0195, 0.6038, 0.2979, 0.2167, 0.09787, 0.1678, 0.09155, 0.02671, 0.06825, 0.04762, 0.5686, 0.5745, 0.459, 0.3749, 0.2392, 0.2503, 0.3228, 0.5554, 0.6158, 0.6873, 0.1955, 0.009596, 0.6408, 0.1535, 1.744e-05, 0.0279, 0.08366, 0.7307, 0.5924, 0.1557, 0.2242, 0.6065, 0.5713]): _vg.add([_i], _w, 'REPLACE')
_vg = ob_cube.vertex_groups.new(name='Neck')
for _i, _w in zip([6, 9, 16, 17, 81, 83, 104, 241, 244, 248, 250, 252, 253, 256, 257, 259, 264, 271, 273, 276, 280, 281, 282, 339, 341, 348, 349, 353, 354, 357, 360, 362, 364, 367, 369, 370, 371], [0.04696, 0.05297, 0.6229, 0.4865, 0.009048, 0.4838, 0.01216, 0.05762, 0.1665, 0.01997, 0.05992, 0.04484, 0.08353, 0.03224, 0.1528, 0.02885, 0.1132, 0.01112, 0.08688, 0.05852, 0.1764, 0.2361, 0.1566, 0.2412, 0.1898, 0.7441, 0.5633, 0.04702, 0.06976, 0.06698, 0.07082, 0.2304, 0.03799, 0.1506, 0.006275, 0.6895, 0.563]): _vg.add([_i], _w, 'REPLACE')
_vg = ob_cube.vertex_groups.new(name='Head')
for _i, _w in zip([16, 17, 83, 239, 240, 241, 242, 243, 244, 245, 246, 247, 248, 249, 250, 251, 252, 253, 254, 255, 256, 257, 258, 259, 260, 261, 262, 263, 264, 265, 266, 267, 268, 269, 270, 271, 272, 273, 274, 275, 276, 277, 278, 279, 280, 281, 282, 341, 348, 349, 355, 356, 357, 358, 359, 360, 361, 362, 363, 364, 365, 366, 367, 368, 369, 370, 371], [0.2296, 0.2074, 0.2144, 0.9853, 0.9942, 0.9163, 0.9988, 0.9968, 0.7724, 0.9756, 0.9955, 0.9702, 0.9541, 0.9911, 0.9287, 0.9927, 0.9407, 0.8873, 0.9973, 0.9733, 0.9412, 0.8133, 0.9867, 0.9431, 0.9951, 0.9944, 0.9977, 0.9986, 0.8259, 0.99, 0.9871, 0.9802, 0.9656, 0.9936, 0.9703, 0.9559, 0.9969, 0.8899, 0.9924, 0.9735, 0.9157, 0.997, 0.9882, 0.9856, 0.06676, 0.05487, 0.06019, 0.0227, 0.1813, 0.2788, 0.9993, 0.9968, 0.9073, 0.9756, 0.9957, 0.9179, 0.984, 0.7399, 0.9919, 0.9383, 0.9979, 0.9993, 0.8004, 0.9901, 0.967, 0.02671, 0.1012]): _vg.add([_i], _w, 'REPLACE')
_vg = ob_cube.vertex_groups.new(name='Shoulder.L')
for _i, _w in zip([0, 1, 4, 6, 9, 11, 12, 13, 14, 15, 16, 17, 50, 52, 53, 54, 56, 58, 59, 77, 78, 79, 80, 81, 83, 100, 101, 102, 103, 104, 105, 106, 107, 108, 109, 110, 111, 112, 113, 114, 115, 116, 117, 118, 241, 244, 247, 252, 253, 256, 257, 259, 264, 271, 273, 276, 280, 281, 282, 331, 332, 333, 334, 335, 336, 337, 339, 341, 342, 343, 345, 346, 348, 349, 353, 354, 357, 362, 364, 367, 370, 371, 372, 373], [0.0, 0.0, 0.0, 0.6891, 0.6627, 0.0, 0.0, 0.0, 0.0, 0.0446, 0.0, 0.0, 0.9061, 0.0, 0.0, 0.1132, 0.8661, 0.0, 0.0, 0.8666, 0.0, 0.0, 0.1359, 0.7318, 0.02068, 0.9576, 0.4109, 0.6912, 0.0371, 0.5915, 0.5229, 0.7666, 0.2525, 0.3702, 0.7844, 0.8548, 0.0, 0.0, 0.0, 0.0, 0.0, 0.125, 0.0, 0.0, 0.0, 0.0, 0.006003, 0.0, 0.0, 0.0, 0.0, 0.0, 0.0, 0.0, 0.0, 0.0, 0.3905, 0.393, 0.3021, 0.0, 0.0, 0.0, 0.0, 0.1843, 0.1858, 0.0, 0.0, 0.0, 0.0, 0.0, 0.0, 0.0, 0.0, 0.0, 0.0, 0.0, 0.0, 0.0, 0.0, 0.0, 0.0, 0.0, 0.0, 0.0]): _vg.add([_i], _w, 'REPLACE')
_vg = ob_cube.vertex_groups.new(name='Upper Arm.L')
for _i, _w in zip([0, 1, 4, 5, 6, 9, 10, 11, 12, 13, 14, 15, 27, 50, 52, 53, 54, 56, 57, 58, 59, 64, 65, 77, 78, 79, 80, 81, 83, 100, 101, 102, 103, 104, 105, 106, 107, 108, 109, 110, 111, 112, 113, 114, 115, 116, 117, 118, 120, 121, 122, 123, 124, 125, 126, 127, 137, 138, 143, 144, 145, 146, 147, 148, 149, 150, 240, 241, 244, 245, 246, 247, 248, 249, 253, 254, 255, 256, 259, 261, 264, 265, 266, 268, 269, 271, 276, 277, 278, 279, 280, 281, 282, 283, 284, 285, 286, 287, 288, 289, 290, 292, 293, 295, 296, 331, 332, 333, 334, 335, 336, 337, 339, 341, 342, 343, 344, 345, 346, 353, 354, 358, 372, 373], [0.0, 0.0, 0.0, 0.0, 0.0, 0.0, 0.0, 0.0, 0.0, 0.0, 0.0, 0.0, 0.0, 0.1862, 0.0, 0.0, 0.0, 0.08022, 0.0, 0.0, 0.08857, 0.0, 0.0, 0.4516, 0.0, 0.0, 0.7422, 0.003158, 0.0, 0.204, 0.4796, 0.8034, 0.0, 0.0001778, 0.1421, 0.1918, 0.2936, 0.8107, 0.4736, 0.3527, 0.8804, 0.854, 0.9511, 0.8884, 0.901, 1.0, 0.9593, 0.8211, 0.1399, 0.09233, 0.1037, 0.005102, 0.1417, 0.1898, 0.1734, 0.2158, 0.0, 0.0, 0.9861, 0.9897, 0.9765, 0.9844, 0.989, 0.9878, 0.9892, 0.9878, 0.0, 0.0, 0.0, 0.0, 0.0, 0.0, 0.0, 0.0, 0.0, 0.0, 0.0, 0.0, 0.0, 0.0, 0.0, 0.0, 0.0, 0.0, 0.0, 0.0, 0.0, 0.0, 0.0, 0.0, 0.0, 0.0, 0.0, 0.9052, 0.8413, 0.9082, 0.928, 0.8855, 0.8579, 0.8528, 0.8789, 0.0, 0.0, 0.002196, 0.02847, 0.0, 0.0, 0.0, 0.0, 0.1811, 0.2015, 0.0727, 0.0, 0.0, 0.0, 0.0, 0.0, 0.0, 0.0, 0.0, 0.0, 0.0, 0.0, 0.0]): _vg.add([_i], _w, 'REPLACE')
_vg = ob_cube.vertex_groups.new(name='Lower Arm.L')
for _i, _w in zip([120, 121, 122, 123, 124, 125, 126, 127, 128, 136, 137, 138, 139, 140, 141, 142, 283, 284, 285, 286, 287, 288, 289, 290, 291, 292, 293, 294, 295, 296, 297, 298], [0.8599, 0.8456, 0.8392, 0.7944, 0.8581, 0.81, 0.8265, 0.7841, 0.9639, 0.9732, 0.9806, 0.9812, 0.9968, 0.9746, 0.9805, 0.9872, 0.09457, 0.1588, 0.09144, 0.07138, 0.1144, 0.141, 0.1471, 0.121, 0.9773, 0.9734, 0.9797, 0.9758, 0.9726, 0.9608, 0.977, 0.9763]): _vg.add([_i], _w, 'REPLACE')
_vg = ob_cube.vertex_groups.new(name='Hand.L')
for _i, _w in zip([119, 128, 129, 130, 131, 132, 133, 134, 135, 152, 154, 156, 158, 159, 160, 161, 162, 167, 168, 169, 170, 171, 172, 173, 174, 180, 181, 182, 183, 184, 187, 188], [0.9734, 0.01272, 0.9327, 0.8442, 0.867, 0.9737, 0.9665, 0.9433, 0.9813, 0.1623, 0.9584, 0.7737, 0.9734, 0.0593, 0.1376, 0.1288, 0.1051, 0.06346, 0.8614, 0.8723, 0.4207, 0.9313, 0.1375, 0.7769, 0.9274, 0.00897, 0.09306, 0.03771, 0.9386, 0.9783, 0.9217, 0.2744]): _vg.add([_i], _w, 'REPLACE')
_vg = ob_cube.vertex_groups.new(name='Fingers01.L')
for _i, _w in zip([151, 153, 155, 156, 157, 159, 160, 161, 162, 163, 164, 165, 166, 167, 168, 169, 170, 171, 172, 173, 174, 175, 176, 177, 178, 179, 180, 181, 182, 185, 186, 189, 190], [0.1988, 0.3189, 0.2229, 0.03492, 0.3638, 0.6888, 0.8314, 0.8526, 0.7427, 0.76, 0.8158, 0.5224, 0.3225, 0.005739, 0.1272, 0.1207, 0.2084, 0.02395, 0.04367, 0.1331, 0.06282, 0.8665, 0.9456, 0.498, 0.1866, 0.9806, 0.7575, 0.8611, 0.9499, 0.04692, 0.04602, 0.02075, 0.01806]): _vg.add([_i], _w, 'REPLACE')
_vg = ob_cube.vertex_groups.new(name='Fingers02.L')
for _i, _w in zip([151, 153, 155, 157, 159, 160, 162, 163, 164, 165, 166, 175, 176, 177, 178, 180, 185, 186, 189, 190], [0.7798, 0.6761, 0.7547, 0.6296, 0.1106, 0.00955, 0.07659, 0.226, 0.1678, 0.4159, 0.6356, 0.1139, 0.04594, 0.5012, 0.7972, 0.1084, 0.9509, 0.9493, 0.962, 0.9654]): _vg.add([_i], _w, 'REPLACE')
_vg = ob_cube.vertex_groups.new(name='Thumb01.L')
for _i, _w in zip([129, 130, 131, 134, 152, 156, 159, 162, 165, 166, 167, 170, 171, 172, 173, 180, 183, 187, 188, 198], [0.02841, 0.1329, 0.1094, 0.02411, 0.8225, 0.1674, 0.1299, 0.06875, 0.02147, 0.0004879, 0.8423, 0.3215, 0.004648, 0.7153, 0.07584, 0.09287, 0.01879, 0.06615, 0.6984, 0.01022]): _vg.add([_i], _w, 'REPLACE')
_vg = ob_cube.vertex_groups.new(name='Thumb02.L')
for _i, _w in zip([167, 170, 172, 191, 192, 193, 194, 195, 196, 197, 198], [0.0618, 0.006819, 0.09195, 0.9998, 0.986, 0.9991, 0.9687, 0.9996, 0.985, 0.9981, 0.9638]): _vg.add([_i], _w, 'REPLACE')
_vg = ob_cube.vertex_groups.new(name='Shoulder.R.001')
_vg = ob_cube.vertex_groups.new(name='Upper Arm.R.001')
_vg = ob_cube.vertex_groups.new(name='Lower Arm.R.001')
_vg = ob_cube.vertex_groups.new(name='Hand.R.001')
_vg = ob_cube.vertex_groups.new(name='Fingers01.R.001')
_vg = ob_cube.vertex_groups.new(name='Fingers02.R.001')
_vg = ob_cube.vertex_groups.new(name='Thumb01.R.001')
_vg = ob_cube.vertex_groups.new(name='Thumb02.R.001')
_vg = ob_cube.vertex_groups.new(name='Upper Leg.L')
for _i, _w in zip([0, 2, 3, 5, 7, 8, 10, 13, 22, 23, 24, 25, 26, 27, 28, 29, 30, 31, 32, 33, 34, 35, 36, 37, 38, 39, 40, 41, 42, 44, 45, 46, 47, 48, 49, 51, 52, 55, 57, 62, 63, 64, 65, 66, 67, 68, 69, 70, 71, 72, 74, 75, 76, 78, 82, 86, 87, 88, 89, 90, 91, 92, 93, 94, 96, 97, 98, 126, 138, 140, 151, 155, 165, 175, 186, 293, 294, 295, 299, 300, 301, 302, 303, 304, 305, 306, 309, 310, 311, 315, 316, 317, 318, 319, 320, 321, 322, 323, 324, 325, 326, 327, 328, 329, 330, 338, 340, 344, 347, 350, 351, 352], [0.0, 0.3008, 0.2592, 0.0, 0.2767, 0.1824, 0.0, 0.0, 0.9477, 0.8855, 0.931, 0.7917, 0.1546, 0.0, 0.0, 0.0, 0.9478, 0.9693, 0.9419, 0.9116, 0.2245, 0.2805, 0.2876, 0.2571, 0.9901, 0.9973, 0.9958, 0.9847, 0.0, 0.0, 0.0, 0.6862, 0.7602, 0.8221, 0.702, 0.3921, 0.0, 0.298, 0.0, 0.8898, 0.9587, 0.0, 0.1106, 0.9105, 0.9635, 0.3205, 0.2064, 0.9979, 0.9856, 0.0, 0.7829, 0.659, 0.2648, 0.0, 0.1974, 0.8213, 0.9203, 0.04771, 0.9579, 0.9214, 0.231, 0.2698, 0.9942, 0.9904, 0.0, 0.7144, 0.7945, 0.0, 0.0, 0.0, 0.0, 0.0, 0.0, 0.0, 0.0, 0.0, 0.0, 0.0, 0.02895, 0.05789, 0.05777, 0.05789, 0.05789, 0.05789, 0.02895, 0.007205, 0.01495, 0.000844, 0.004421, 0.9946, 0.9963, 0.9916, 0.9895, 0.9964, 0.9877, 0.991, 0.9942, 0.9681, 0.991, 0.9978, 0.9473, 0.9526, 0.9925, 0.9634, 0.9822, 0.008727, 0.1471, 0.0, 0.0, 0.0, 0.0, 0.03654]): _vg.add([_i], _w, 'REPLACE')
_vg = ob_cube.vertex_groups.new(name='Lower Leg.L')
for _i, _w in zip([18, 19, 20, 21, 30, 31, 32, 33, 34, 35, 36, 37, 42, 43, 44, 45, 46, 47, 48, 49, 60, 61, 66, 67, 68, 69, 72, 73, 74, 75, 84, 85, 89, 90, 91, 92, 95, 96, 97, 98, 99, 201, 202, 205, 206, 208, 210, 211, 212, 213, 214, 215, 216, 221, 223, 227, 228, 230, 299, 300, 301, 302, 303, 304, 305, 306, 307, 308, 309, 310, 311, 312, 313, 314], [0.854, 1.0, 0.8077, 0.9497, 0.1319, 0.135, 0.151, 0.2066, 0.838, 0.9079, 0.7985, 0.7717, 0.9985, 0.9995, 0.9969, 0.9937, 0.3173, 0.24, 0.1779, 0.3108, 0.3343, 0.9442, 0.2346, 0.1363, 0.7617, 0.8792, 0.994, 0.9988, 0.2293, 0.4338, 0.9797, 0.9783, 0.1562, 0.1849, 0.8695, 0.7842, 0.999, 0.9961, 0.2876, 0.2061, 0.122, 0.0962, 0.2042, 0.0939, 0.2008, 0.0493, 0.04662, 0.1511, 0.05632, 0.05324, 0.1602, 0.09381, 0.1958, 0.04023, 0.117, 0.07368, 0.06975, 0.1257, 0.9666, 0.987, 0.9962, 0.9787, 0.9933, 0.9662, 0.9746, 0.9909, 1.0, 1.0, 0.9979, 0.9984, 0.9973, 1.0, 0.9971, 0.9986]): _vg.add([_i], _w, 'REPLACE')
_vg = ob_cube.vertex_groups.new(name='Foot.L')
for _i, _w in zip([18, 19, 20, 21, 60, 61, 84, 85, 99, 200, 201, 202, 203, 204, 205, 206, 207, 208, 209, 210, 211, 212, 213, 214, 215, 216, 219, 220, 221, 223, 224, 225, 226, 227, 228, 230, 231, 232, 233, 234, 235, 237, 238], [0.1639, 0.03681, 0.2024, 0.04906, 0.6685, 0.055, 0.06357, 0.07656, 0.86, 0.008579, 0.8812, 0.7843, 0.03778, 0.05692, 0.8802, 0.7866, 0.8399, 0.905, 0.8294, 0.9011, 0.8324, 0.8958, 0.9041, 0.8214, 0.8845, 0.7927, 0.9785, 0.8821, 0.9138, 0.8618, 0.04437, 0.8325, 0.8424, 0.8831, 0.8927, 0.8573, 0.1021, 0.1544, 0.1315, 0.1394, 0.0364, 0.09988, 0.1392]): _vg.add([_i], _w, 'REPLACE')
_vg = ob_cube.vertex_groups.new(name='Toes.L')
for _i, _w in zip([199, 200, 203, 204, 205, 207, 208, 209, 210, 212, 213, 217, 218, 220, 221, 222, 224, 225, 226, 227, 228, 229, 231, 232, 233, 234, 235, 236, 237, 238], [0.978, 0.9697, 0.955, 0.9414, 0.001699, 0.1456, 0.04068, 0.1556, 0.05062, 0.04569, 0.03534, 0.9973, 0.9974, 0.1105, 0.03225, 0.9779, 0.9515, 0.1486, 0.1376, 0.03637, 0.02507, 0.9987, 0.8962, 0.8406, 0.8628, 0.8575, 0.956, 0.9761, 0.8983, 0.8572]): _vg.add([_i], _w, 'REPLACE')
_vg = ob_cube.vertex_groups.new(name='Upper Leg.R.001')
_vg = ob_cube.vertex_groups.new(name='Lower Leg.R.001')
_vg = ob_cube.vertex_groups.new(name='Foot.R.001')
_vg = ob_cube.vertex_groups.new(name='Toes.R.001')
_vg = ob_cube.vertex_groups.new(name='Shoulder.R')
_vg = ob_cube.vertex_groups.new(name='Upper Arm.R')
_vg = ob_cube.vertex_groups.new(name='Lower Arm.R')
_vg = ob_cube.vertex_groups.new(name='Hand.R')
_vg = ob_cube.vertex_groups.new(name='Fingers01.R')
_vg = ob_cube.vertex_groups.new(name='Fingers02.R')
_vg = ob_cube.vertex_groups.new(name='Thumb01.R')
_vg = ob_cube.vertex_groups.new(name='Thumb02.R')
_vg = ob_cube.vertex_groups.new(name='Upper Leg.R')
_vg = ob_cube.vertex_groups.new(name='Lower Leg.R')
_vg = ob_cube.vertex_groups.new(name='Foot.R')
_vg = ob_cube.vertex_groups.new(name='Toes.R')
_m = ob_cube.modifiers.new('Mirror', 'MIRROR')
_m.use_clip = True
_m = ob_cube.modifiers.new('Armature', 'ARMATURE')
_m.object = ob_armature

# ---- collection membership
col_collection_1.objects.link(ob_armature)
col_collection_1.objects.link(ob_cube_001)
col_collection_1.objects.link(ob_cube)

# ---- scene / render settings (as saved in the file)
scene.frame_start = 1; scene.frame_end = 72; scene.frame_set(5)
scene.render.engine = 'CYCLES'
scene.render.resolution_percentage = 50
scene.render.fps = 30
scene.render.dither_intensity = 0.0
scene.cycles.use_denoising = False
scene.cycles.samples = 128
scene.cycles.sampling_pattern = 'TABULATED_SOBOL'
scene.cycles.use_adaptive_sampling = False
scene.cycles.use_light_tree = False
scene.cycles.blur_glossy = 0.0
scene.cycles.sample_clamp_indirect = 0.0
scene.view_settings.view_transform = 'Standard'
bpy.context.view_layer.update()

# ---- added for rendering (the .blend has no active camera and no usable light): camera, sun
cam_auto = bpy.data.cameras.new('AutoCamera')
cam_auto.lens = 50.0
cam_auto.sensor_width = 36.0
cam_auto.clip_end = 1000.0
ob_auto_camera = bpy.data.objects.new('AutoCamera', cam_auto)
scene.collection.objects.link(ob_auto_camera)
ob_auto_camera.location = (1.36415, -1.82844, 1.91725)
ob_auto_camera.rotation_euler = (1.09748, -7.21219e-08, 0.694738)
scene.camera = ob_auto_camera
light_auto_sun = bpy.data.lights.new('AutoSun', 'SUN')
light_auto_sun.energy = 3.0
light_auto_sun.angle = 0.0523599
ob_auto_sun = bpy.data.objects.new('AutoSun', light_auto_sun)
scene.collection.objects.link(ob_auto_sun)
ob_auto_sun.rotation_euler = (0.872665, 0.174533, 0.523599)
bpy.context.view_layer.update()
